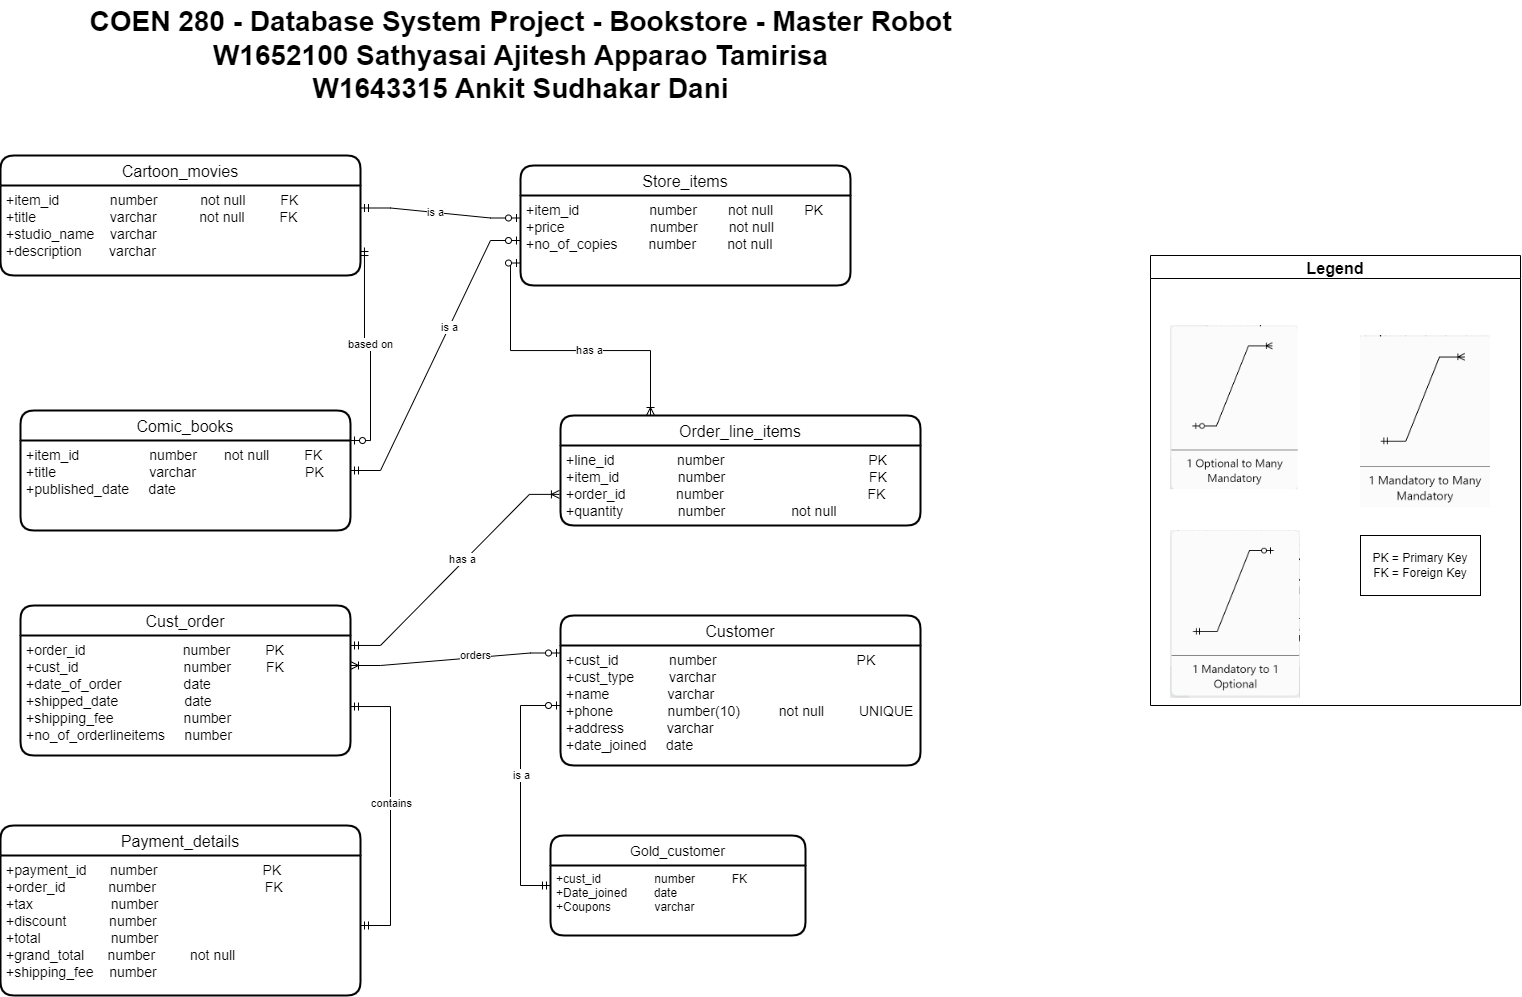

The diagram above was exported from draw.io. Its source (the exported page's mxGraphModel, read from the mxfile embedded in the PNG):
<mxGraphModel dx="1796" dy="852" grid="1" gridSize="10" guides="1" tooltips="1" connect="1" arrows="1" fold="1" page="1" pageScale="1" pageWidth="850" pageHeight="1100" math="0" shadow="0" extFonts="Permanent Marker^https://fonts.googleapis.com/css?family=Permanent+Marker">
  <root>
    <mxCell id="0" />
    <mxCell id="1" parent="0" />
    <mxCell id="6Sd6s9MuerOOE-c4hLeR-27" value="Store_items" style="swimlane;childLayout=stackLayout;horizontal=1;startSize=30;horizontalStack=0;rounded=1;fontSize=16;fontStyle=0;strokeWidth=2;resizeParent=0;resizeLast=1;shadow=0;dashed=0;align=center;" parent="1" vertex="1">
      <mxGeometry x="610" y="180" width="330" height="120" as="geometry" />
    </mxCell>
    <mxCell id="6Sd6s9MuerOOE-c4hLeR-28" value="+item_id                  number        not null        PK&#10;+price                      number        not null&#10;+no_of_copies        number        not null" style="align=left;strokeColor=none;fillColor=none;spacingLeft=4;fontSize=14;verticalAlign=top;resizable=0;rotatable=0;part=1;" parent="6Sd6s9MuerOOE-c4hLeR-27" vertex="1">
      <mxGeometry y="30" width="330" height="90" as="geometry" />
    </mxCell>
    <mxCell id="6Sd6s9MuerOOE-c4hLeR-34" value="Comic_books" style="swimlane;childLayout=stackLayout;horizontal=1;startSize=30;horizontalStack=0;rounded=1;fontSize=16;fontStyle=0;strokeWidth=2;resizeParent=0;resizeLast=1;shadow=0;dashed=0;align=center;" parent="1" vertex="1">
      <mxGeometry x="110" y="425" width="330" height="120" as="geometry" />
    </mxCell>
    <mxCell id="6Sd6s9MuerOOE-c4hLeR-35" value="+item_id                  number       not null         FK&#10;+title                        varchar                            PK&#10;+published_date     date" style="align=left;strokeColor=none;fillColor=none;spacingLeft=4;fontSize=14;verticalAlign=top;resizable=0;rotatable=0;part=1;" parent="6Sd6s9MuerOOE-c4hLeR-34" vertex="1">
      <mxGeometry y="30" width="330" height="90" as="geometry" />
    </mxCell>
    <mxCell id="6Sd6s9MuerOOE-c4hLeR-37" value="Cartoon_movies" style="swimlane;childLayout=stackLayout;horizontal=1;startSize=30;horizontalStack=0;rounded=1;fontSize=16;fontStyle=0;strokeWidth=2;resizeParent=0;resizeLast=1;shadow=0;dashed=0;align=center;" parent="1" vertex="1">
      <mxGeometry x="90" y="170" width="360" height="120" as="geometry" />
    </mxCell>
    <mxCell id="6Sd6s9MuerOOE-c4hLeR-38" value="+item_id             number           not null         FK&#10;+title                   varchar           not null         FK&#10;+studio_name    varchar&#10;+description       varchar" style="align=left;strokeColor=none;fillColor=none;spacingLeft=4;fontSize=14;verticalAlign=top;resizable=0;rotatable=0;part=1;" parent="6Sd6s9MuerOOE-c4hLeR-37" vertex="1">
      <mxGeometry y="30" width="360" height="90" as="geometry" />
    </mxCell>
    <mxCell id="6Sd6s9MuerOOE-c4hLeR-39" value="Order_line_items" style="swimlane;childLayout=stackLayout;horizontal=1;startSize=30;horizontalStack=0;rounded=1;fontSize=16;fontStyle=0;strokeWidth=2;resizeParent=0;resizeLast=1;shadow=0;dashed=0;align=center;" parent="1" vertex="1">
      <mxGeometry x="650" y="430" width="360" height="110" as="geometry" />
    </mxCell>
    <mxCell id="6Sd6s9MuerOOE-c4hLeR-40" value="+line_id                number                                     PK&#10;+item_id               number                                     FK&#10;+order_id             number                                     FK&#10;+quantity              number                 not null" style="align=left;strokeColor=none;fillColor=none;spacingLeft=4;fontSize=14;verticalAlign=top;resizable=0;rotatable=0;part=1;" parent="6Sd6s9MuerOOE-c4hLeR-39" vertex="1">
      <mxGeometry y="30" width="360" height="80" as="geometry" />
    </mxCell>
    <mxCell id="6Sd6s9MuerOOE-c4hLeR-41" value="Cust_order" style="swimlane;childLayout=stackLayout;horizontal=1;startSize=30;horizontalStack=0;rounded=1;fontSize=16;fontStyle=0;strokeWidth=2;resizeParent=0;resizeLast=1;shadow=0;dashed=0;align=center;" parent="1" vertex="1">
      <mxGeometry x="110" y="620" width="330" height="150" as="geometry" />
    </mxCell>
    <mxCell id="6Sd6s9MuerOOE-c4hLeR-42" value="+order_id                          number         PK&#10;+cust_id                            number         FK&#10;+date_of_order                date&#10;+shipped_date                  date&#10;+shipping_fee                  number&#10;+no_of_orderlineitems     number         " style="align=left;strokeColor=none;fillColor=none;spacingLeft=4;fontSize=14;verticalAlign=top;resizable=0;rotatable=0;part=1;" parent="6Sd6s9MuerOOE-c4hLeR-41" vertex="1">
      <mxGeometry y="30" width="330" height="120" as="geometry" />
    </mxCell>
    <mxCell id="6Sd6s9MuerOOE-c4hLeR-43" value="Customer" style="swimlane;childLayout=stackLayout;horizontal=1;startSize=30;horizontalStack=0;rounded=1;fontSize=16;fontStyle=0;strokeWidth=2;resizeParent=0;resizeLast=1;shadow=0;dashed=0;align=center;" parent="1" vertex="1">
      <mxGeometry x="650" y="630" width="360" height="150" as="geometry" />
    </mxCell>
    <mxCell id="6Sd6s9MuerOOE-c4hLeR-44" value="+cust_id             number                                    PK&#10;+cust_type         varchar&#10;+name               varchar&#10;+phone              number(10)          not null         UNIQUE&#10;+address           varchar&#10;+date_joined     date" style="align=left;strokeColor=none;fillColor=none;spacingLeft=4;fontSize=14;verticalAlign=top;resizable=0;rotatable=0;part=1;" parent="6Sd6s9MuerOOE-c4hLeR-43" vertex="1">
      <mxGeometry y="30" width="360" height="120" as="geometry" />
    </mxCell>
    <mxCell id="zjxZO2peGca8De9Xl33h-1" value="" style="edgeStyle=entityRelationEdgeStyle;fontSize=12;html=1;endArrow=ERoneToMany;startArrow=ERmandOne;rounded=0;entryX=-0.003;entryY=0.611;entryDx=0;entryDy=0;exitX=1;exitY=0.083;exitDx=0;exitDy=0;exitPerimeter=0;entryPerimeter=0;" parent="1" source="6Sd6s9MuerOOE-c4hLeR-42" target="6Sd6s9MuerOOE-c4hLeR-40" edge="1">
      <mxGeometry width="100" height="100" relative="1" as="geometry">
        <mxPoint x="440" y="934" as="sourcePoint" />
        <mxPoint x="540" y="834" as="targetPoint" />
      </mxGeometry>
    </mxCell>
    <mxCell id="6PgBDSqIeF6kEW6LWHD1-6" value="has a" style="edgeLabel;html=1;align=center;verticalAlign=middle;resizable=0;points=[];" parent="zjxZO2peGca8De9Xl33h-1" vertex="1" connectable="0">
      <mxGeometry x="0.0935" y="3" relative="1" as="geometry">
        <mxPoint as="offset" />
      </mxGeometry>
    </mxCell>
    <mxCell id="zjxZO2peGca8De9Xl33h-13" value="" style="fontSize=12;html=1;endArrow=ERoneToMany;startArrow=ERzeroToOne;rounded=0;exitX=0;exitY=0.75;exitDx=0;exitDy=0;edgeStyle=orthogonalEdgeStyle;entryX=0.25;entryY=0;entryDx=0;entryDy=0;" parent="1" source="6Sd6s9MuerOOE-c4hLeR-28" target="6Sd6s9MuerOOE-c4hLeR-39" edge="1">
      <mxGeometry width="100" height="100" relative="1" as="geometry">
        <mxPoint x="500" y="220" as="sourcePoint" />
        <mxPoint x="610" y="480" as="targetPoint" />
      </mxGeometry>
    </mxCell>
    <mxCell id="6PgBDSqIeF6kEW6LWHD1-7" value="has a" style="edgeLabel;html=1;align=center;verticalAlign=middle;resizable=0;points=[];" parent="zjxZO2peGca8De9Xl33h-13" vertex="1" connectable="0">
      <mxGeometry x="0.162" y="1" relative="1" as="geometry">
        <mxPoint as="offset" />
      </mxGeometry>
    </mxCell>
    <mxCell id="zjxZO2peGca8De9Xl33h-15" value="" style="edgeStyle=entityRelationEdgeStyle;fontSize=12;html=1;endArrow=ERoneToMany;startArrow=ERzeroToOne;rounded=0;entryX=1;entryY=0.25;entryDx=0;entryDy=0;exitX=0;exitY=0.25;exitDx=0;exitDy=0;" parent="1" source="6Sd6s9MuerOOE-c4hLeR-43" target="6Sd6s9MuerOOE-c4hLeR-42" edge="1">
      <mxGeometry width="100" height="100" relative="1" as="geometry">
        <mxPoint x="530" y="770" as="sourcePoint" />
        <mxPoint x="630" y="670" as="targetPoint" />
      </mxGeometry>
    </mxCell>
    <mxCell id="6PgBDSqIeF6kEW6LWHD1-3" value="orders" style="edgeLabel;html=1;align=center;verticalAlign=middle;resizable=0;points=[];" parent="zjxZO2peGca8De9Xl33h-15" vertex="1" connectable="0">
      <mxGeometry x="-0.1836" y="-3" relative="1" as="geometry">
        <mxPoint as="offset" />
      </mxGeometry>
    </mxCell>
    <mxCell id="zjxZO2peGca8De9Xl33h-17" value="" style="edgeStyle=entityRelationEdgeStyle;fontSize=12;html=1;endArrow=ERzeroToOne;startArrow=ERmandOne;rounded=0;entryX=0;entryY=0.25;entryDx=0;entryDy=0;exitX=1;exitY=0.25;exitDx=0;exitDy=0;" parent="1" source="6Sd6s9MuerOOE-c4hLeR-38" target="6Sd6s9MuerOOE-c4hLeR-28" edge="1">
      <mxGeometry width="100" height="100" relative="1" as="geometry">
        <mxPoint x="590" y="460" as="sourcePoint" />
        <mxPoint x="690" y="360" as="targetPoint" />
      </mxGeometry>
    </mxCell>
    <mxCell id="6PgBDSqIeF6kEW6LWHD1-9" value="is a" style="edgeLabel;html=1;align=center;verticalAlign=middle;resizable=0;points=[];" parent="zjxZO2peGca8De9Xl33h-17" vertex="1" connectable="0">
      <mxGeometry x="-0.0649" relative="1" as="geometry">
        <mxPoint as="offset" />
      </mxGeometry>
    </mxCell>
    <mxCell id="zjxZO2peGca8De9Xl33h-19" value="" style="edgeStyle=entityRelationEdgeStyle;fontSize=12;html=1;endArrow=ERzeroToOne;startArrow=ERmandOne;rounded=0;entryX=0;entryY=0.5;entryDx=0;entryDy=0;" parent="1" source="6Sd6s9MuerOOE-c4hLeR-34" target="6Sd6s9MuerOOE-c4hLeR-28" edge="1">
      <mxGeometry width="100" height="100" relative="1" as="geometry">
        <mxPoint x="589.6400000000003" y="379" as="sourcePoint" />
        <mxPoint x="400" y="370" as="targetPoint" />
      </mxGeometry>
    </mxCell>
    <mxCell id="6PgBDSqIeF6kEW6LWHD1-8" value="is a" style="edgeLabel;html=1;align=center;verticalAlign=middle;resizable=0;points=[];" parent="zjxZO2peGca8De9Xl33h-19" vertex="1" connectable="0">
      <mxGeometry x="0.2039" relative="1" as="geometry">
        <mxPoint as="offset" />
      </mxGeometry>
    </mxCell>
    <mxCell id="zjxZO2peGca8De9Xl33h-28" value="Legend" style="swimlane;fontSize=16;" parent="1" vertex="1">
      <mxGeometry x="1240" y="270" width="370" height="450" as="geometry" />
    </mxCell>
    <mxCell id="zjxZO2peGca8De9Xl33h-20" value="" style="shape=image;verticalLabelPosition=bottom;labelBackgroundColor=default;verticalAlign=top;aspect=fixed;imageAspect=0;image=data:image/png,(base64 omitted: 15048 chars);" parent="zjxZO2peGca8De9Xl33h-28" vertex="1">
      <mxGeometry x="20" y="70" width="127.78" height="164.24" as="geometry" />
    </mxCell>
    <mxCell id="zjxZO2peGca8De9Xl33h-18" value="" style="shape=image;verticalLabelPosition=bottom;labelBackgroundColor=default;verticalAlign=top;aspect=fixed;imageAspect=0;image=data:image/png,(base64 omitted: 14044 chars);" parent="zjxZO2peGca8De9Xl33h-28" vertex="1">
      <mxGeometry x="20" y="275" width="130" height="167.95" as="geometry" />
    </mxCell>
    <mxCell id="zjxZO2peGca8De9Xl33h-21" value="" style="shape=image;verticalLabelPosition=bottom;labelBackgroundColor=default;verticalAlign=top;aspect=fixed;imageAspect=0;image=data:image/png,(base64 omitted: 14312 chars);" parent="zjxZO2peGca8De9Xl33h-28" vertex="1">
      <mxGeometry x="210" y="80" width="130" height="172.07" as="geometry" />
    </mxCell>
    <mxCell id="QzvymeLYnaofqZimAGGy-1" value="PK = Primary Key&lt;br&gt;FK = Foreign Key" style="whiteSpace=wrap;html=1;" parent="zjxZO2peGca8De9Xl33h-28" vertex="1">
      <mxGeometry x="210" y="280" width="120" height="60" as="geometry" />
    </mxCell>
    <mxCell id="zjxZO2peGca8De9Xl33h-29" value="&lt;b&gt;&lt;font style=&quot;font-size: 28px;&quot;&gt;COEN 280 - Database System Project - Bookstore - Master Robot&lt;br&gt;W1652100 Sathyasai Ajitesh Apparao Tamirisa&lt;br&gt;W1643315 Ankit Sudhakar Dani&lt;br&gt;&lt;/font&gt;&lt;/b&gt;" style="text;html=1;align=center;verticalAlign=middle;resizable=0;points=[];autosize=1;strokeColor=none;fillColor=none;fontSize=16;" parent="1" vertex="1">
      <mxGeometry x="165" y="15" width="890" height="110" as="geometry" />
    </mxCell>
    <mxCell id="v4qdt9FGQdldBAAndJFB-1" value="Gold_customer" style="swimlane;childLayout=stackLayout;horizontal=1;startSize=30;horizontalStack=0;rounded=1;fontSize=14;fontStyle=0;strokeWidth=2;resizeParent=0;resizeLast=1;shadow=0;dashed=0;align=center;" parent="1" vertex="1">
      <mxGeometry x="640" y="850" width="255" height="100" as="geometry" />
    </mxCell>
    <mxCell id="v4qdt9FGQdldBAAndJFB-2" value="+cust_id                number           FK&#10;+Date_joined        date        &#10;+Coupons             varchar" style="align=left;strokeColor=none;fillColor=none;spacingLeft=4;fontSize=12;verticalAlign=top;resizable=0;rotatable=0;part=1;" parent="v4qdt9FGQdldBAAndJFB-1" vertex="1">
      <mxGeometry y="30" width="255" height="70" as="geometry" />
    </mxCell>
    <mxCell id="QzvymeLYnaofqZimAGGy-3" value="" style="edgeStyle=orthogonalEdgeStyle;fontSize=12;html=1;endArrow=ERzeroToOne;startArrow=ERmandOne;rounded=0;entryX=0;entryY=0.5;entryDx=0;entryDy=0;exitX=0;exitY=0.5;exitDx=0;exitDy=0;" parent="1" source="v4qdt9FGQdldBAAndJFB-1" target="6Sd6s9MuerOOE-c4hLeR-44" edge="1">
      <mxGeometry width="100" height="100" relative="1" as="geometry">
        <mxPoint x="580" y="910" as="sourcePoint" />
        <mxPoint x="870" y="890" as="targetPoint" />
        <Array as="points">
          <mxPoint x="610" y="900" />
          <mxPoint x="610" y="720" />
        </Array>
      </mxGeometry>
    </mxCell>
    <mxCell id="6PgBDSqIeF6kEW6LWHD1-2" value="is a" style="edgeLabel;html=1;align=center;verticalAlign=middle;resizable=0;points=[];" parent="QzvymeLYnaofqZimAGGy-3" vertex="1" connectable="0">
      <mxGeometry x="0.128" y="-1" relative="1" as="geometry">
        <mxPoint as="offset" />
      </mxGeometry>
    </mxCell>
    <mxCell id="z6D400JuJnWgdCE0ehWA-1" value="Payment_details" style="swimlane;childLayout=stackLayout;horizontal=1;startSize=30;horizontalStack=0;rounded=1;fontSize=16;fontStyle=0;strokeWidth=2;resizeParent=0;resizeLast=1;shadow=0;dashed=0;align=center;" parent="1" vertex="1">
      <mxGeometry x="90" y="840" width="360" height="170" as="geometry" />
    </mxCell>
    <mxCell id="z6D400JuJnWgdCE0ehWA-2" value="+payment_id      number                           PK&#10;+order_id           number                            FK&#10;+tax                    number&#10;+discount           number&#10;+total                  number&#10;+grand_total      number         not null        &#10;+shipping_fee    number" style="align=left;strokeColor=none;fillColor=none;spacingLeft=4;fontSize=14;verticalAlign=top;resizable=0;rotatable=0;part=1;" parent="z6D400JuJnWgdCE0ehWA-1" vertex="1">
      <mxGeometry y="30" width="360" height="140" as="geometry" />
    </mxCell>
    <mxCell id="bHaMNBsEmExY9vkfOAuU-2" value="" style="edgeStyle=entityRelationEdgeStyle;fontSize=12;html=1;endArrow=ERmandOne;startArrow=ERmandOne;rounded=0;entryX=1;entryY=0.592;entryDx=0;entryDy=0;entryPerimeter=0;endFill=0;" parent="1" source="z6D400JuJnWgdCE0ehWA-2" target="6Sd6s9MuerOOE-c4hLeR-42" edge="1">
      <mxGeometry width="100" height="100" relative="1" as="geometry">
        <mxPoint x="530" y="947.5" as="sourcePoint" />
        <mxPoint x="530" y="750" as="targetPoint" />
      </mxGeometry>
    </mxCell>
    <mxCell id="6PgBDSqIeF6kEW6LWHD1-1" value="contains" style="edgeLabel;html=1;align=center;verticalAlign=middle;resizable=0;points=[];" parent="bHaMNBsEmExY9vkfOAuU-2" vertex="1" connectable="0">
      <mxGeometry x="0.0539" y="-1" relative="1" as="geometry">
        <mxPoint as="offset" />
      </mxGeometry>
    </mxCell>
    <mxCell id="6r5UhD6S0fBAXoB2UwP0-1" value="" style="fontSize=12;html=1;endArrow=ERzeroToOne;startArrow=ERmandOne;rounded=0;entryX=1;entryY=0.25;entryDx=0;entryDy=0;exitX=1.011;exitY=0.689;exitDx=0;exitDy=0;exitPerimeter=0;edgeStyle=orthogonalEdgeStyle;" parent="1" source="6Sd6s9MuerOOE-c4hLeR-38" target="6Sd6s9MuerOOE-c4hLeR-34" edge="1">
      <mxGeometry width="100" height="100" relative="1" as="geometry">
        <mxPoint x="370" y="340" as="sourcePoint" />
        <mxPoint x="100" y="480" as="targetPoint" />
      </mxGeometry>
    </mxCell>
    <mxCell id="6r5UhD6S0fBAXoB2UwP0-2" value="based on" style="edgeLabel;html=1;align=center;verticalAlign=middle;resizable=0;points=[];" parent="6r5UhD6S0fBAXoB2UwP0-1" vertex="1" connectable="0">
      <mxGeometry x="-0.0649" relative="1" as="geometry">
        <mxPoint as="offset" />
      </mxGeometry>
    </mxCell>
  </root>
</mxGraphModel>